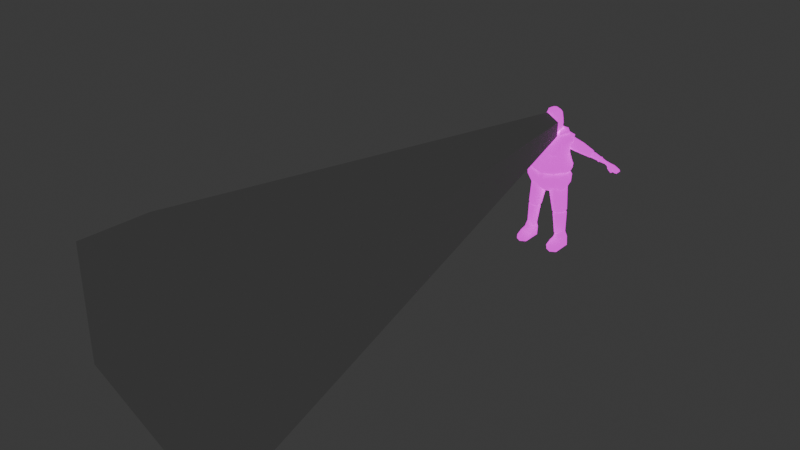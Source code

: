 # Source: Huell.blend  (saved by Blender 4.2.66; exported with 4.5.12 LTS)
import bpy
from mathutils import Matrix  # noqa: F401  (used for matrix-valued properties, if any)

bpy.ops.wm.read_factory_settings(use_empty=True)
scene = bpy.context.scene
scene.name = 'Scene'

# ---- collections
col_collection = bpy.data.collections.new('Collection'); scene.collection.children.link(col_collection)

# ---- images (referenced by path relative to the original .blend; pixels are not part of the script)
import os
ASSET_DIR = os.environ.get("B2B_ASSET_DIR", "")  # directory of the original .blend (textures are referenced by path, not embedded)
HERE = os.path.dirname(os.path.abspath(__file__))  # packed textures are extracted next to this script under _unpacked/

def load_image(name, relpath, width, height, colorspace="sRGB"):
    """Load a texture the original file referenced (path relative to the .blend, or extracted next to this script)."""
    p = next((c for c in (os.path.join(HERE, relpath), os.path.join(ASSET_DIR, relpath)) if relpath and os.path.exists(c)), "")
    if p:
        img = bpy.data.images.load(p, check_existing=True)
        img.name = name
    else:  # same state as the original file: an image datablock whose file is absent (Cycles renders it pink)
        img = bpy.data.images.new(name, width, height)
        img.source = "FILE"
        img.filepath = "//" + (relpath or name)
    img.colorspace_settings.name = colorspace
    return img
img_npc_1_png = load_image('npc 1.png', 'Textures/hUELLtEX.png', 1024, 1024, 'sRGB')

# ---- materials (node trees are filled in below, after node groups)
mat_material = bpy.data.materials.new('Material')
mat_material.alpha_threshold = 0.0
mat_material.roughness = 0.5
mat_material.line_color = (0.0, 0.0, 0.0, 1.0)

# ---- material node trees
mat_material.use_nodes = True; mat_material.node_tree.nodes.clear()
_N = mat_material.node_tree.nodes; _L = mat_material.node_tree.links
n0 = _N.new('ShaderNodeOutputMaterial'); n0.name = 'Material Output'; n0.location = (300, 300)
n1 = _N.new('ShaderNodeBsdfPrincipled'); n1.name = 'Principled BSDF'; n1.location = (10, 300)
n1.inputs[2].default_value = 1.0
n1.inputs[3].default_value = 1.45
n1.inputs[13].default_value = 0.0
n1.inputs[28].default_value = 1.0
n2 = _N.new('ShaderNodeTexImage'); n2.name = 'Image Texture'; n2.location = (-280, 280)
n2.image = img_npc_1_png
n3 = _N.new('ShaderNodeTexImage'); n3.name = 'Image Texture.001'; n3.location = (-280, -260)
n3.image = img_npc_1_png
_L.new(n1.outputs[0], n0.inputs[0])
_L.new(n2.outputs[0], n1.inputs[0])
_L.new(n3.outputs[0], n1.inputs[27])
n0.is_active_output = True

# ---- world
world_world = bpy.data.worlds.new('World'); scene.world = world_world
world_world.use_nodes = True; world_world.node_tree.nodes.clear()
_N = world_world.node_tree.nodes; _L = world_world.node_tree.links
n0 = _N.new('ShaderNodeOutputWorld'); n0.name = 'World Output'; n0.location = (300, 300)
n1 = _N.new('ShaderNodeBackground'); n1.name = 'Background'; n1.location = (10, 300)
n1.inputs[0].default_value = (0.05088, 0.05088, 0.05088, 1.0)
_L.new(n1.outputs[0], n0.inputs[0])
n0.is_active_output = True
world_world.color = (0.05088, 0.05088, 0.05088)
world_world.sun_shadow_jitter_overblur = 0.0

# ---- meshes
me_cube = bpy.data.meshes.new('Cube')
me_cube.from_pydata([(0.3741, 0.3961, 3.481), (0.283, 0.3911, 3.232), (0.5223, -0.3233, 3.472), (0.4423, -0.5051, 3.189), (0.0, 0.415, 3.265), (0.0, -0.3492, 3.451), (0.0, -0.5048, 3.247), (0.0, 0.399, 3.482), (0.5694, 0.3563, 3.533), (0.4704, 0.2801, 3.169), (0.6333, -0.2416, 3.522), (0.539, -0.3169, 3.182), (0.0, -0.4789, 3.064), (0.4196, -0.4069, 3.048), (0.2544, 0.3465, 3.061), (0.0, 0.4391, 3.076), (0.6191, -0.2643, 3.023), (0.5154, 0.2196, 3.019), (0.0, -0.5283, 2.82), (0.4018, -0.4444, 2.818), (0.231, 0.4155, 2.823), (0.0, 0.4787, 2.834), (0.6616, -0.2935, 2.762), (0.6266, 0.2147, 2.754), (0.0, -0.4812, 2.21), (0.4043, -0.3351, 2.301), (0.4069, 0.4549, 2.344), (0.0, 0.4562, 2.289), (0.6876, -0.1578, 2.384), (0.6873, 0.146, 2.384), (0.273, 0.2812, 2.104), (0.04496, 0.08966, 2.083), (0.5521, -0.06362, 2.116), (0.5266, 0.2045, 2.121), (0.07047, -0.1785, 2.078), (0.3241, -0.2551, 2.095), (0.0, -0.3457, 1.921), (0.0, -0.4405, 2.076), (0.4054, -0.3507, 2.121), (0.0, 0.3601, 1.942), (0.3866, 0.4502, 2.149), (0.0, 0.4517, 2.103), (0.6679, -0.1578, 2.131), (0.6676, 0.146, 2.131), (0.2397, 0.1251, 2.299), (0.12, 0.02388, 2.264), (0.3956, -0.06112, 2.282), (0.3775, 0.08261, 2.308), (0.1398, -0.1181, 2.241), (0.2747, -0.1551, 2.255), (0.0, -0.4777, 2.497), (0.284, -0.2993, 2.547), (0.2834, 0.3615, 2.547), (0.0, 0.4333, 2.546), (0.5594, -0.1195, 2.548), (0.5592, 0.1178, 2.548), (0.4268, 0.1931, 1.096), (0.2687, 0.05517, 1.083), (0.6247, -0.05295, 1.114), (0.6086, 0.139, 1.111), (0.2831, -0.1334, 1.086), (0.462, -0.1879, 1.101), (0.4068, 0.138, 1.218), (0.2919, 0.0381, 1.211), (0.548, -0.03903, 1.233), (0.5397, 0.09809, 1.229), (0.3008, -0.1001, 1.22), (0.4317, -0.1347, 1.23), (0.3499, -0.09629, 0.2981), (0.5247, -0.1969, 0.296), (0.5243, 0.2064, 0.3297), (0.3497, 0.1054, 0.3258), (0.6994, -0.09593, 0.2999), (0.6991, 0.1057, 0.3276), (0.3907, -0.06779, 0.5165), (0.5108, -0.1369, 0.5167), (0.5103, 0.1401, 0.525), (0.3905, 0.0707, 0.5207), (0.6306, -0.06754, 0.5211), (0.6304, 0.07096, 0.5252), (0.3675, -0.09067, 0.03087), (0.5397, -0.1913, 0.03087), (0.5412, 0.212, 0.03087), (0.3682, 0.111, 0.03087), (0.7126, -0.0903, 0.03087), (0.7133, 0.1114, 0.03087), (0.3501, -0.4907, 0.1609), (0.525, -0.5913, 0.1589), (0.5399, -0.5857, 0.0223), (0.6996, -0.4903, 0.1628), (0.3677, -0.4851, 0.0223), (0.7128, -0.4847, 0.0223), (0.7127, -0.2875, 0.02658), (0.5398, -0.3885, 0.02658), (0.35, -0.2935, 0.2551), (0.5249, -0.3941, 0.2531), (0.3676, -0.2879, 0.02658), (0.6995, -0.2931, 0.257), (0.4141, 0.2056, 1.178), (0.435, 0.1137, 1.097), (0.4124, 0.09463, 1.094), (0.3504, -0.048, 1.08), (0.2443, 0.06225, 1.155), (0.4798, -0.08731, 1.089), (0.5418, 0.05532, 1.103), (0.6245, -0.05312, 1.179), (0.5391, 0.08208, 1.104), (0.6043, 0.1478, 1.19), (0.2646, -0.1386, 1.144), (0.3531, -0.07476, 1.079), (0.4572, -0.1064, 1.085), (0.4546, -0.1962, 1.156), (0.4926, 0.06935, 0.403), (0.4819, 0.1447, 0.4529), (0.3526, 0.03509, 0.4385), (0.4225, -0.05613, 0.3928), (0.4686, 0.04916, 0.4001), (0.534, -0.09008, 0.4034), (0.6409, -0.05199, 0.4639), (0.5801, 0.0152, 0.4108), (0.6263, 0.1012, 0.4658), (0.5773, 0.04353, 0.4111), (0.4252, -0.08441, 0.3921), (0.3674, -0.1175, 0.4359), (0.5114, -0.1612, 0.449), (0.5101, -0.1102, 0.3999), (0.4549, -0.0322, 0.6024), (0.5091, -0.06339, 0.6025), (0.5089, 0.06157, 0.6062), (0.4548, 0.03027, 0.6043), (0.5631, -0.03209, 0.6045), (0.563, 0.03039, 0.6063), (0.5327, 0.285, 3.398), (0.9058, 0.2424, 3.313), (0.5027, -0.129, 3.408), (0.9091, -0.1003, 3.308), (0.5535, 0.1933, 3.556), (0.992, 0.1812, 3.438), (0.5379, -0.01463, 3.561), (0.9926, -0.03447, 3.435), (0.4887, 0.1691, 3.259), (0.7857, 0.1369, 3.189), (0.483, -0.035, 3.259), (0.7896, 0.001432, 3.188), (1.348, -0.005949, 3.138), (1.347, 0.1305, 3.14), (1.401, -0.00323, 3.269), (1.399, 0.1333, 3.271), (2.038, 0.1698, 3.034), (2.037, -0.06106, 3.025), (1.999, 0.1691, 2.991), (2.002, -0.06164, 2.988), (1.298, 0.02341, 3.185), (1.297, 0.1044, 3.186), (1.336, 0.02491, 3.261), (1.336, 0.1059, 3.262), (1.888, -0.00618, 3.027), (1.887, 0.1178, 3.03), (1.907, -0.004933, 3.085), (1.906, 0.119, 3.088), (1.709, 0.01415, 3.068), (1.708, 0.09988, 3.069), (1.746, 0.01567, 3.149), (1.746, 0.1016, 3.15), (2.206, 0.1662, 2.951), (2.209, -0.06464, 2.947), (2.167, 0.1655, 2.908), (2.17, -0.06533, 2.904), (2.258, 0.1142, 2.927), (2.26, -0.0148, 2.925), (2.219, 0.1135, 2.884), (2.221, -0.01549, 2.882), (2.015, -0.1229, 3.034), (1.98, -0.1235, 2.996), (2.165, -0.1213, 2.967), (2.13, -0.1219, 2.93), (2.143, -0.1832, 2.975), (2.108, -0.1838, 2.938), (0.1441, 0.2132, 3.676), (0.3781, 0.06163, 3.684), (0.7496, -0.03932, 3.518), (0.6762, -0.1149, 3.157), (0.6772, -0.09983, 3.01), (0.7867, -0.04351, 2.764), (0.3494, 0.01064, 2.372), (0.0, 0.0195, 2.324), (0.3222, 0.3091, 3.628), (0.3681, -0.2125, 3.606), (0.5384, 0.04513, 3.641), (0.0, -0.2539, 3.589), (0.0, 0.351, 3.601), (0.2904, -0.07414, 3.673), (0.0, 0.2606, 3.665), (0.0, -0.1177, 3.671), (0.08318, 0.2088, 3.79), (0.0, 0.213, 3.791), (0.1209, -0.05113, 3.784), (0.0, -0.06652, 3.782), (0.1799, 0.06061, 3.787), (0.09429, 0.04722, 3.621), (0.0, -0.02404, 3.625), (0.1048, -0.01327, 3.623), (0.0, 0.1007, 3.628), (0.07411, 0.08598, 3.626), (0.2275, -0.271, 3.842), (0.0, -0.3441, 3.85), (0.3368, 0.01611, 3.828), (0.1597, 0.2557, 4.155), (0.0, 0.298, 4.196), (0.1691, -0.1675, 4.111), (0.05394, -0.2484, 4.142), (0.2266, 0.06245, 4.142), (0.119, 0.1632, 4.286), (0.0, 0.2172, 4.292), (0.1045, -0.1058, 4.331), (0.04928, -0.1809, 4.361), (0.1653, 0.06332, 4.276), (0.07105, 0.1131, 4.33), (0.0, 0.1611, 4.326), (0.05283, -0.0327, 4.326), (0.0, -0.05476, 4.334), (0.1085, 0.04665, 4.318), (0.0, 0.09352, 4.344), (0.03967, 0.1763, 3.906), (0.1183, 0.08664, 3.906), (0.07161, 0.2086, 3.878), (0.0, 0.1789, 3.907), (0.0, 0.2128, 3.879), (0.1234, 0.04195, 3.905), (0.06295, -0.01954, 3.904), (0.1044, -0.04911, 3.874), (0.0, -0.0646, 3.874), (0.0, -0.02983, 3.905), (0.1374, 0.06109, 3.906), (0.1604, 0.06134, 3.876), (0.1711, 0.1832, 3.668), (0.0, 0.2267, 3.673), (0.1643, -0.1515, 3.66), (0.0, -0.2438, 3.648), (0.2405, 0.06025, 3.675), (0.3893, -0.4908, 3.091), (0.0, -0.5293, 3.118), (0.5633, -0.2961, 3.102), (0.2698, 0.3789, 3.147), (0.0, 0.4254, 3.168), (0.5015, 0.2614, 3.105), (0.6594, -0.1155, 3.09), (1.405, 0.01894, 3.193), (1.325, -0.04505, 3.215), (1.323, 0.1747, 3.22), (1.404, 0.1083, 3.195), (1.353, 0.008956, 3.315), (1.416, 0.04806, 3.244), (1.416, 0.08244, 3.245), (1.351, 0.1263, 3.317), (1.393, 0.07944, 3.144), (1.293, 0.1132, 3.12), (1.294, 0.01268, 3.117), (1.393, 0.0455, 3.143), (0.0, -0.393, 2.36), (0.3443, -0.2637, 2.379), (0.3593, 0.3024, 2.406), (0.0, 0.4213, 2.368), (0.6274, -0.1406, 2.468), (0.5807, 0.177, 2.464), (0.645, -0.01984, 2.48), (1.853, 0.04569, 3.066), (1.802, 0.01801, 3.056), (1.853, 0.0719, 3.067), (1.802, 0.09374, 3.057), (1.859, 0.05055, 3.079), (1.83, 0.02992, 3.112), (1.859, 0.07216, 3.08), (1.829, 0.09483, 3.113), (1.81, 0.00646, 3.062), (1.779, 0.02714, 3.091), (1.778, 0.08968, 3.092), (1.808, 0.1083, 3.064), (1.79, 0.02759, 3.114), (1.836, 0.007269, 3.114), (1.834, 0.1096, 3.115), (1.79, 0.09014, 3.115), (1.631, 0.01005, 3.083), (1.57, 0.006643, 3.095), (1.569, 0.1115, 3.096), (1.63, 0.1064, 3.085), (1.614, 0.008715, 3.194), (1.671, 0.01189, 3.175), (1.67, 0.1083, 3.176), (1.613, 0.1135, 3.196), (1.618, -0.002966, 3.072), (1.576, -0.005352, 3.08), (1.575, 0.1227, 3.082), (1.617, 0.1191, 3.074), (1.63, -0.002844, 3.202), (1.669, -0.0006259, 3.188), (1.668, 0.1215, 3.19), (1.628, 0.1252, 3.204), (0.1741, 0.06289, 4.209), (0.04926, -0.2455, 4.28), (0.115, -0.1541, 4.245), (0.1453, 0.2209, 4.225), (0.0, 0.2652, 4.25), (0.0, -0.4895, 2.427), (0.0, -0.5506, 2.548), (0.3545, -0.3827, 2.473), (0.3708, -0.446, 2.599), (0.3006, 0.4361, 2.602), (0.3362, 0.3914, 2.485), (0.0, 0.5318, 2.562), (0.0, 0.4977, 2.442), (0.6474, -0.2393, 2.574), (0.6603, -0.294, 2.707), (0.6478, 0.2194, 2.567), (0.6549, 0.2284, 2.691), (0.7938, -0.0416, 2.72), (0.7511, -0.03214, 2.591), (0.0, -0.2484, 4.142), (0.0, -0.1809, 4.361), (0.0, -0.2455, 4.28), (0.1894, 0.1976, 3.694), (0.0, 0.249, 3.698), (0.2294, -0.2118, 3.631), (0.0, -0.312, 3.599), (0.2916, 0.04684, 3.708), (0.3169, -0.00818, 1.733), (0.5239, -0.1105, 1.848), (0.3172, 0.01144, 1.739), (0.524, 0.09534, 1.849), (0.0, -0.1361, 1.74), (0.0, -0.3202, 1.855), (0.0, 0.3401, 1.876), (0.0, 0.1607, 1.749), (0.1956, 0.2476, 3.779), (0.1938, 0.2103, 3.716), (0.0, 0.3002, 3.782), (0.0, 0.2633, 3.719), (0.2613, -0.2728, 3.673), (0.2259, -0.2876, 3.784), (0.2215, -0.2917, 3.741), (0.0, -0.3716, 3.642), (0.0, -0.3697, 3.775), (0.0, -0.3789, 3.731), (0.3316, 0.02326, 3.797), (0.305, 0.04081, 3.729), (0.3213, 0.03188, 3.762), (0.1955, 0.2475, 3.729), (0.1961, 0.2592, 3.761), (0.2091, 0.25, 3.74), (0.1962, 0.2619, 3.742), (0.0, 0.3126, 3.763), (0.0, 0.3009, 3.732), (0.0, 0.3155, 3.745), (0.1923, 0.2618, 3.812), (0.1758, 0.2832, 3.984), (0.2254, 0.2212, 3.877), (0.184, 0.2828, 3.897), (0.0, 0.3276, 3.984), (0.0, 0.3102, 3.811), (0.0, 0.3277, 3.897), (0.3122, 0.02642, 3.898), (0.01863, -0.3228, 3.915), (0.2145, -0.248, 3.902), (0.1635, 0.2282, 3.753), (0.0, 0.2756, 3.743), (0.398, 0.07689, 3.758), (0.3101, -0.05888, 3.747), (0.5587, 0.06045, 3.714), (0.3422, 0.3242, 3.703), (0.388, -0.1973, 3.68), (0.0, 0.3661, 3.678)], [], [(244, 243, 14, 15), (0, 7, 190, 186), (4, 7, 0, 1), (3, 2, 5, 6), (187, 10, 188), (181, 180, 10, 11), (1, 0, 8, 9), (242, 240, 13, 16), (2, 3, 11, 10), (182, 16, 22, 183), (16, 13, 19, 22), (246, 242, 16, 182), (243, 245, 17, 14), (240, 241, 12, 13), (260, 184, 265, 263), (15, 14, 20, 21), (13, 12, 18, 19), (14, 17, 23, 20), (264, 261, 308, 313), (261, 262, 310, 308), (184, 261, 264, 265), (185, 184, 260, 259), (265, 264, 313, 316), (28, 29, 55, 54), (25, 28, 54, 51), (28, 25, 38, 42), (27, 26, 40, 41), (26, 29, 43, 40), (29, 28, 42, 43), (34, 35, 49, 48), (31, 34, 48, 45), (30, 33, 107, 98), (34, 31, 102, 108), (101, 103, 110, 109), (33, 32, 105, 107), (32, 35, 111, 105), (106, 104, 100, 99), (35, 34, 108, 111), (326, 328, 43, 42), (328, 331, 39), (36, 38, 37), (39, 41, 40), (36, 330, 326), (328, 39, 40), (36, 326, 38), (25, 24, 37, 38), (47, 44, 45, 46), (45, 48, 49, 46), (32, 33, 47, 46), (30, 31, 45, 44), (35, 32, 46, 49), (33, 30, 44, 47), (53, 50, 51, 52), (51, 54, 55, 52), (26, 27, 53, 52), (29, 26, 52, 55), (24, 25, 51, 50), (58, 118, 120, 59), (65, 62, 63, 64), (63, 66, 67, 64), (60, 66, 63, 57), (61, 67, 66, 60), (59, 65, 64, 58), (57, 63, 62, 56), (58, 64, 67, 61), (56, 62, 65, 59), (59, 120, 113, 56), (57, 114, 123, 60), (61, 124, 118, 58), (121, 119, 116, 112), (60, 123, 124, 61), (115, 117, 125, 122), (73, 72, 84, 85), (95, 94, 86, 87), (75, 78, 130, 127), (77, 74, 126, 129), (69, 72, 78, 75), (72, 73, 79, 78), (70, 71, 77, 76), (68, 69, 75, 74), (73, 70, 76, 79), (71, 68, 74, 77), (83, 82, 81, 80), (81, 82, 85, 84), (71, 70, 82, 83), (93, 92, 91, 88), (70, 73, 85, 82), (68, 71, 83, 80), (89, 87, 88, 91), (87, 86, 90, 88), (94, 96, 90, 86), (96, 93, 88, 90), (92, 97, 89, 91), (97, 95, 87, 89), (72, 69, 95, 97), (84, 72, 97, 92), (80, 81, 93, 96), (68, 80, 96, 94), (81, 84, 92, 93), (69, 68, 94, 95), (100, 101, 102), (103, 104, 105), (99, 100, 102, 98), (100, 104, 103, 101), (104, 106, 107, 105), (106, 99, 98, 107), (109, 110, 111, 108), (110, 103, 105, 111), (108, 102, 101, 109), (31, 30, 98, 102), (114, 116, 115), (117, 119, 118), (113, 112, 116, 114), (115, 116, 119, 117), (118, 119, 121, 120), (120, 121, 112, 113), (123, 122, 125, 124), (124, 125, 117, 118), (122, 123, 114, 115), (56, 113, 114, 57), (129, 126, 127, 128), (127, 130, 131, 128), (78, 79, 131, 130), (76, 77, 129, 128), (74, 75, 127, 126), (79, 76, 128, 131), (137, 136, 138, 139), (133, 132, 136, 137), (141, 256, 257, 143), (134, 135, 139, 138), (141, 143, 142, 140), (132, 133, 141, 140), (133, 137, 254, 249), (135, 134, 142, 143), (143, 257, 248, 135), (137, 139, 251, 254), (145, 144, 152, 153), (282, 285, 161, 160), (273, 269, 161, 163), (145, 147, 289, 284), (148, 149, 165, 164), (152, 154, 155, 153), (144, 146, 154, 152), (146, 147, 155, 154), (147, 145, 153, 155), (256, 141, 133, 249), (156, 157, 150, 151), (158, 279, 274, 156), (159, 280, 279, 158), (275, 278, 281, 276), (157, 277, 280, 159), (266, 268, 272, 270), (271, 273, 163, 162), (160, 161, 269, 267), (285, 288, 163, 161), (156, 151, 173), (159, 158, 149, 148), (157, 159, 148, 150), (167, 166, 170, 171), (149, 151, 167, 165), (151, 150, 166, 167), (150, 148, 164, 166), (171, 170, 168, 169), (165, 167, 171, 169), (164, 165, 169, 168), (166, 164, 168, 170), (158, 156, 173, 172), (149, 158, 172), (172, 173, 177, 176), (175, 174, 176, 177), (173, 151, 175, 177), (149, 172, 176, 174), (151, 149, 174, 175), (262, 261, 184, 185), (263, 265, 316, 311), (245, 246, 182, 17), (17, 182, 183, 23), (9, 8, 180, 181), (191, 179, 198, 196), (10, 187, 2), (192, 178, 363, 364), (179, 191, 366, 365), (187, 189, 5, 2), (193, 191, 196, 197), (186, 190, 370, 368), (189, 187, 191, 193), (196, 198, 234, 230), (178, 192, 195, 194), (179, 178, 194, 198), (10, 180, 188), (180, 8, 188), (188, 8, 186), (8, 0, 186), (235, 236, 321, 320), (202, 203, 199, 201, 200), (239, 237, 201, 199), (237, 239, 324, 322), (362, 360, 211, 209), (237, 238, 200, 201), (235, 239, 199, 203), (298, 301, 212, 216), (300, 298, 216, 214), (361, 362, 209, 210), (343, 333, 353, 355, 206), (299, 300, 214, 215), (301, 302, 213, 212), (216, 212, 217, 221), (212, 213, 218, 217), (214, 216, 221, 219), (215, 214, 219, 220), (219, 221, 222), (220, 219, 222), (221, 217, 222), (217, 218, 222), (198, 194, 225, 234), (224, 228, 233), (197, 196, 230, 231), (194, 195, 227, 225), (223, 224, 225), (228, 229, 230), (225, 227, 226, 223), (223, 229, 228, 224), (231, 230, 229, 232), (234, 225, 224, 233), (230, 234, 233, 228), (232, 229, 223, 226), (344, 337, 322, 324), (341, 338, 204, 205), (354, 357, 208, 207), (238, 237, 322, 323), (236, 235, 203, 202), (9, 181, 246, 245), (3, 6, 241, 240), (1, 9, 245, 243), (181, 11, 242, 246), (11, 3, 240, 242), (4, 1, 243, 244), (139, 135, 248, 251), (250, 255, 256, 249), (248, 257, 258, 247), (254, 251, 252, 253), (249, 254, 253, 250), (251, 248, 247, 252), (257, 256, 255, 258), (255, 250, 253, 252, 247, 258), (19, 18, 304, 306), (21, 20, 307, 309), (23, 183, 315, 314), (20, 23, 314, 307), (22, 19, 306, 312), (183, 22, 312, 315), (311, 305, 260, 263), (328, 40, 43), (327, 325, 329, 332), (268, 266, 267, 269), (270, 272, 273, 271), (272, 268, 269, 273), (266, 270, 271, 267), (162, 160, 267, 271), (275, 276, 277, 274), (279, 280, 281, 278), (280, 277, 276, 281), (278, 275, 274, 279), (156, 274, 277, 157), (287, 282, 160, 162), (288, 287, 162, 163), (147, 146, 286, 289), (144, 145, 284, 283), (287, 288, 296, 295), (289, 286, 294, 297), (284, 289, 297, 292), (286, 283, 291, 294), (146, 144, 283, 286), (293, 290, 291, 292), (295, 296, 297, 294), (296, 293, 292, 297), (290, 295, 294, 291), (283, 284, 292, 291), (285, 282, 290, 293), (282, 287, 295, 290), (288, 285, 293, 296), (207, 208, 302, 301), (210, 209, 300, 299), (209, 211, 298, 300), (211, 207, 301, 298), (306, 304, 303, 305), (309, 307, 308, 310), (314, 315, 316, 313), (307, 314, 313, 308), (312, 306, 305, 311), (315, 312, 311, 316), (259, 260, 305, 303), (299, 215, 318, 319), (210, 299, 319, 317), (210, 317, 205, 361), (215, 220, 318), (334, 344, 324, 320), (338, 343, 206, 204), (206, 355, 354, 207, 211, 360), (337, 340, 323, 322), (239, 235, 320, 324), (328, 326, 325, 327), (326, 330, 329, 325), (327, 332, 331, 328), (42, 38, 326), (351, 346, 334, 336), (346, 348, 345, 344, 334), (338, 341, 342, 339), (339, 342, 340, 337), (335, 333, 347, 350), (343, 338, 339, 345), (345, 339, 337, 344), (336, 334, 320, 321), (346, 349, 348), (349, 347, 348), (346, 351, 352, 349), (349, 352, 350, 347), (333, 343, 345, 348, 347), (353, 356, 355), (356, 354, 355), (353, 358, 359, 356), (356, 359, 357, 354), (333, 335, 358, 353), (205, 204, 362, 361), (204, 206, 360, 362), (367, 368, 363, 365), (369, 367, 365, 366), (368, 370, 364, 363), (187, 188, 367, 369), (191, 187, 369, 366), (178, 179, 365, 363), (188, 186, 368, 367)])
me_cube.polygons.foreach_set('use_smooth', [True] * 332)
_k = set([(186, 188), (186, 190), (187, 188), (187, 191), (187, 369), (190, 370), (191, 366), (192, 364), (364, 370)])
me_cube.attributes.new('sharp_edge', 'BOOLEAN', 'EDGE').data.foreach_set('value', [ (min(e.vertices), max(e.vertices)) in _k for e in me_cube.edges])
_uv = me_cube.uv_layers.new(name='UVMap')
_uv.uv.foreach_set('vector', [0.4458, 0.2182, 0.5011, 0.2171, 0.507, 0.2507, 0.4499, 0.2509, 0.525, 0.1115, 0.4407, 0.09796, 0.4457, 0.06715, 0.507, 0.06948, 0.4407, 0.1783, 0.4407, 0.09796, 0.525, 0.1115, 0.5149, 0.1763, 0.3371, 0.1533, 0.3519, 0.2231, 0.2345, 0.2374, 0.2305, 0.1506, 0.3251, 0.2636, 0.4016, 0.2253, 0.3876, 0.2896, 0.4231, 0.1349, 0.4182, 0.2347, 0.4016, 0.2253, 0.3705, 0.1397, 0.5149, 0.1763, 0.525, 0.1115, 0.5521, 0.1117, 0.5535, 0.1944, 0.3754, 0.1074, 0.3237, 0.1119, 0.3274, 0.07862, 0.3781, 0.0765, 0.3519, 0.2231, 0.3371, 0.1533, 0.3705, 0.1397, 0.4016, 0.2253, 0.414, 0.07254, 0.3781, 0.0765, 0.38, 0.009427, 0.4129, 0.008823, 0.3781, 0.0765, 0.3274, 0.07862, 0.3176, 0.01411, 0.38, 0.009427, 0.4182, 0.1027, 0.3754, 0.1074, 0.3781, 0.0765, 0.414, 0.07254, 0.5011, 0.2171, 0.5425, 0.2238, 0.5528, 0.2569, 0.507, 0.2507, 0.3237, 0.1119, 0.2375, 0.1089, 0.2418, 0.07532, 0.3274, 0.07862, 0.8846, 0.409, 0.8616, 0.3661, 0.9094, 0.3496, 0.9122, 0.3702, 0.4499, 0.2509, 0.507, 0.2507, 0.5039, 0.3158, 0.4547, 0.3185, 0.3274, 0.07862, 0.2418, 0.07532, 0.2478, 0.008823, 0.3176, 0.01411, 0.507, 0.2507, 0.5528, 0.2569, 0.5656, 0.3243, 0.5039, 0.3158, 0.9105, 0.7108, 0.8955, 0.676, 0.9093, 0.6645, 0.9262, 0.7084, 0.8955, 0.676, 0.8697, 0.6219, 0.886, 0.6117, 0.9093, 0.6645, 0.8618, 0.7176, 0.8955, 0.676, 0.9105, 0.7108, 0.9078, 0.7469, 0.8126, 0.3938, 0.8616, 0.3661, 0.8846, 0.409, 0.8536, 0.4606, 0.9078, 0.7469, 0.9105, 0.7108, 0.9262, 0.7084, 0.9279, 0.7517, 0.8455, 0.1271, 0.8438, 0.1818, 0.8041, 0.1721, 0.8088, 0.1237, 0.8547, 0.06941, 0.8455, 0.1271, 0.8088, 0.1237, 0.8053, 0.06446, 0.8455, 0.1271, 0.8547, 0.06941, 0.8921, 0.06827, 0.884, 0.1243, 0.6723, 0.8653, 0.7288, 0.8583, 0.7269, 0.8943, 0.6742, 0.9008, 0.7288, 0.8583, 0.7984, 0.8463, 0.7956, 0.8942, 0.7269, 0.8943, 0.8438, 0.1818, 0.8455, 0.1271, 0.884, 0.1243, 0.8948, 0.1764, 0.7999, 0.7937, 0.7393, 0.7884, 0.7569, 0.7501, 0.7888, 0.7542, 0.7391, 0.5985, 0.7999, 0.5961, 0.7926, 0.6365, 0.7602, 0.6413, 0.2029, 0.13, 0.2129, 0.1967, 0.07888, 0.2006, 0.07173, 0.1631, 0.1366, 0.008823, 0.1765, 0.0668, 0.05195, 0.1313, 0.01469, 0.1055, 0.184, 0.6453, 0.1529, 0.6453, 0.156, 0.64, 0.181, 0.64, 0.2129, 0.1967, 0.2064, 0.2645, 0.07167, 0.2385, 0.07888, 0.2006, 0.2064, 0.2645, 0.1839, 0.3312, 0.05213, 0.2725, 0.07167, 0.2385, 0.156, 0.6833, 0.1529, 0.678, 0.184, 0.678, 0.181, 0.6833, 0.1839, 0.3312, 0.1487, 0.3938, 0.01749, 0.3034, 0.05213, 0.2725, 0.9245, 0.1166, 0.9344, 0.1538, 0.8948, 0.1764, 0.884, 0.1243, 0.7812, 0.9436, 0.6844, 0.9406, 0.6825, 0.9353, 0.9323, 0.01797, 0.8921, 0.06827, 0.8992, 0.01094, 0.6825, 0.9353, 0.6742, 0.9008, 0.7269, 0.8943, 0.9323, 0.01797, 0.9383, 0.02074, 0.9297, 0.1201, 0.7783, 0.939, 0.6825, 0.9353, 0.7269, 0.8943, 0.9323, 0.01797, 0.9255, 0.116, 0.8921, 0.06827, 0.8547, 0.06941, 0.8616, 0.008823, 0.8992, 0.01094, 0.8921, 0.06827, 0.2426, 0.452, 0.2141, 0.4691, 0.1852, 0.453, 0.2421, 0.4189, 0.1852, 0.453, 0.1852, 0.4202, 0.2134, 0.4046, 0.2421, 0.4189, 0.6914, 0.7509, 0.6723, 0.6931, 0.7267, 0.6962, 0.733, 0.7287, 0.6904, 0.635, 0.7391, 0.5985, 0.7602, 0.6413, 0.7365, 0.6645, 0.7393, 0.7884, 0.6914, 0.7509, 0.733, 0.7287, 0.7569, 0.7501, 0.6723, 0.6931, 0.6904, 0.635, 0.7365, 0.6645, 0.7267, 0.6962, 0.9072, 0.7718, 0.9072, 0.9265, 0.8616, 0.9093, 0.8616, 0.7853, 0.8616, 0.9093, 0.8176, 0.8755, 0.8176, 0.831, 0.8616, 0.7853, 0.7288, 0.8583, 0.6723, 0.8653, 0.6723, 0.8166, 0.7203, 0.8153, 0.7984, 0.8463, 0.7288, 0.8583, 0.7203, 0.8153, 0.7841, 0.8114, 0.8616, 0.008823, 0.8547, 0.06941, 0.8053, 0.06446, 0.8041, 0.01229, 0.6582, 0.22, 0.6582, 0.04909, 0.698, 0.06317, 0.7024, 0.2095, 0.202, 0.5801, 0.202, 0.6085, 0.1774, 0.6228, 0.1774, 0.5658, 0.407, 0.5975, 0.3824, 0.5833, 0.3824, 0.5548, 0.407, 0.5406, 0.715, 0.5423, 0.7181, 0.5706, 0.6874, 0.5761, 0.6754, 0.5481, 0.7545, 0.5426, 0.7503, 0.5719, 0.7181, 0.5706, 0.715, 0.5423, 0.7024, 0.2095, 0.7076, 0.2401, 0.6735, 0.2508, 0.6582, 0.22, 0.7865, 0.2104, 0.7763, 0.2415, 0.7426, 0.2358, 0.7427, 0.2066, 0.795, 0.5495, 0.782, 0.5785, 0.7503, 0.5719, 0.7545, 0.5426, 0.7427, 0.2066, 0.7426, 0.2358, 0.7076, 0.2401, 0.7024, 0.2095, 0.7024, 0.2095, 0.698, 0.06317, 0.7331, 0.06031, 0.7427, 0.2066, 0.6754, 0.5481, 0.6723, 0.3794, 0.7139, 0.3891, 0.715, 0.5423, 0.7545, 0.5426, 0.7514, 0.3894, 0.795, 0.3785, 0.795, 0.5495, 0.662, 0.3103, 0.6582, 0.3037, 0.6899, 0.3037, 0.6861, 0.3103, 0.715, 0.5423, 0.7139, 0.3891, 0.7514, 0.3894, 0.7545, 0.5426, 0.6899, 0.275, 0.6582, 0.275, 0.662, 0.2685, 0.6861, 0.2685, 0.3571, 0.6621, 0.342, 0.7104, 0.2859, 0.6911, 0.3028, 0.6607, 0.0942, 0.7166, 0.08724, 0.7609, 0.05734, 0.7385, 0.04315, 0.7009, 0.5607, 0.9203, 0.5863, 0.9316, 0.5731, 0.9463, 0.5614, 0.9443, 0.8336, 0.2458, 0.8328, 0.2699, 0.8148, 0.262, 0.815, 0.2512, 0.582, 0.8747, 0.6201, 0.8999, 0.5863, 0.9316, 0.5607, 0.9203, 0.6201, 0.8999, 0.6383, 0.941, 0.5979, 0.9539, 0.5863, 0.9316, 0.8596, 0.1995, 0.8734, 0.24, 0.8336, 0.2458, 0.8218, 0.2216, 0.8734, 0.2862, 0.8523, 0.3247, 0.814, 0.2927, 0.8328, 0.2699, 0.6383, 0.941, 0.6383, 0.9862, 0.5939, 0.9799, 0.5979, 0.9539, 0.8734, 0.24, 0.8734, 0.2862, 0.8328, 0.2699, 0.8336, 0.2458, 0.07265, 0.8478, 0.05855, 0.8857, 0.01561, 0.8096, 0.05968, 0.8144, 0.243, 0.6961, 0.2889, 0.6231, 0.3028, 0.6607, 0.2859, 0.6911, 0.1306, 0.842, 0.1285, 0.8915, 0.05855, 0.8857, 0.07265, 0.8478, 0.2305, 0.7429, 0.2726, 0.7274, 0.2643, 0.7586, 0.244, 0.7907, 0.3553, 0.6172, 0.3571, 0.6621, 0.3028, 0.6607, 0.2889, 0.6231, 0.1147, 0.7953, 0.1306, 0.842, 0.07265, 0.8478, 0.05968, 0.8144, 0.2836, 0.7678, 0.273, 0.8054, 0.244, 0.7907, 0.2643, 0.7586, 0.04315, 0.7009, 0.05734, 0.7385, 0.03736, 0.7448, 0.0135, 0.716, 0.08724, 0.7609, 0.04553, 0.7777, 0.03736, 0.7448, 0.05734, 0.7385, 0.04553, 0.7777, 0.00381, 0.7627, 0.0135, 0.716, 0.03736, 0.7448, 0.2726, 0.7274, 0.3142, 0.7446, 0.2836, 0.7678, 0.2643, 0.7586, 0.3142, 0.7446, 0.3211, 0.7881, 0.273, 0.8054, 0.2836, 0.7678, 0.342, 0.7104, 0.3571, 0.7561, 0.3211, 0.7881, 0.3142, 0.7446, 0.2859, 0.6911, 0.342, 0.7104, 0.3142, 0.7446, 0.2726, 0.7274, 0.05968, 0.8144, 0.01561, 0.8096, 0.00381, 0.7627, 0.04553, 0.7777, 0.1147, 0.7953, 0.05968, 0.8144, 0.04553, 0.7777, 0.08724, 0.7609, 0.243, 0.6961, 0.2859, 0.6911, 0.2726, 0.7274, 0.2305, 0.7429, 0.1306, 0.7494, 0.1147, 0.7953, 0.08724, 0.7609, 0.0942, 0.7166, 0.04212, 0.1671, 0.01492, 0.139, 0.05195, 0.1313, 0.03361, 0.2485, 0.04685, 0.2085, 0.07167, 0.2385, 0.0469, 0.1721, 0.04212, 0.1671, 0.05195, 0.1313, 0.07173, 0.1631, 0.184, 0.678, 0.1529, 0.678, 0.1529, 0.6453, 0.184, 0.6453, 0.04685, 0.2085, 0.04961, 0.2015, 0.07888, 0.2006, 0.07167, 0.2385, 0.04961, 0.2015, 0.0469, 0.1721, 0.07173, 0.1631, 0.07888, 0.2006, 0.008823, 0.2748, 0.03116, 0.2557, 0.05213, 0.2725, 0.01749, 0.3034, 0.03116, 0.2557, 0.03361, 0.2485, 0.07167, 0.2385, 0.05213, 0.2725, 0.01469, 0.1055, 0.05195, 0.1313, 0.01492, 0.139, 0.008823, 0.1351, 0.1765, 0.0668, 0.2029, 0.13, 0.07173, 0.1631, 0.05195, 0.1313, 0.6723, 0.3794, 0.6832, 0.3445, 0.7101, 0.3661, 0.6676, 0.008823, 0.6927, 0.03356, 0.6582, 0.04909, 0.7331, 0.06031, 0.7284, 0.03833, 0.7352, 0.03316, 0.769, 0.04305, 0.6899, 0.275, 0.6899, 0.3037, 0.6582, 0.3037, 0.6582, 0.275, 0.6582, 0.04909, 0.6927, 0.03356, 0.7006, 0.03823, 0.698, 0.06317, 0.698, 0.06317, 0.7006, 0.03823, 0.7284, 0.03833, 0.7331, 0.06031, 0.7139, 0.3891, 0.7181, 0.3701, 0.7463, 0.3683, 0.7514, 0.3894, 0.7514, 0.3894, 0.7463, 0.3683, 0.7551, 0.364, 0.795, 0.3785, 0.7181, 0.3701, 0.7139, 0.3891, 0.6723, 0.3794, 0.7101, 0.3661, 0.7427, 0.2066, 0.7331, 0.06031, 0.769, 0.04305, 0.7865, 0.2104, 0.815, 0.2512, 0.8148, 0.262, 0.8041, 0.2686, 0.806, 0.2417, 0.5614, 0.9443, 0.5731, 0.9463, 0.5788, 0.9552, 0.5736, 0.9667, 0.5863, 0.9316, 0.5979, 0.9539, 0.5788, 0.9552, 0.5731, 0.9463, 0.8218, 0.2216, 0.8336, 0.2458, 0.815, 0.2512, 0.806, 0.2417, 0.8328, 0.2699, 0.814, 0.2927, 0.8041, 0.2686, 0.8148, 0.262, 0.5979, 0.9539, 0.5939, 0.9799, 0.5736, 0.9667, 0.5788, 0.9552, 0.5437, 0.4105, 0.4407, 0.3964, 0.4429, 0.3445, 0.5548, 0.3555, 0.5288, 0.4525, 0.443, 0.4488, 0.4407, 0.3964, 0.5437, 0.4105, 0.5083, 0.5022, 0.6419, 0.4972, 0.6438, 0.5239, 0.5101, 0.5379, 0.4407, 0.6006, 0.5369, 0.5854, 0.5574, 0.6274, 0.4477, 0.6524, 0.5083, 0.5022, 0.5101, 0.5379, 0.4421, 0.5507, 0.4446, 0.4987, 0.443, 0.4488, 0.5288, 0.4525, 0.5083, 0.5022, 0.4446, 0.4987, 0.5288, 0.4525, 0.5437, 0.4105, 0.6422, 0.4272, 0.6407, 0.4618, 0.5369, 0.5854, 0.4407, 0.6006, 0.4421, 0.5507, 0.5101, 0.5379, 0.5101, 0.5379, 0.6438, 0.5239, 0.6477, 0.5592, 0.5369, 0.5854, 0.5437, 0.4105, 0.5548, 0.3555, 0.6512, 0.3962, 0.6422, 0.4272, 0.891, 0.2548, 0.908, 0.2144, 0.9265, 0.2318, 0.9165, 0.2558, 0.2915, 0.8581, 0.2939, 0.8892, 0.2684, 0.8891, 0.2663, 0.8622, 0.2368, 0.9124, 0.2394, 0.8903, 0.2684, 0.8891, 0.2653, 0.92, 0.5607, 0.7634, 0.5624, 0.7127, 0.6347, 0.7246, 0.6323, 0.7634, 0.7203, 0.2895, 0.7553, 0.3116, 0.738, 0.34, 0.7033, 0.3177, 0.179, 0.7009, 0.179, 0.731, 0.1529, 0.731, 0.1529, 0.7009, 0.908, 0.2144, 0.9564, 0.1995, 0.9546, 0.221, 0.9265, 0.2318, 0.9564, 0.3122, 0.9144, 0.2998, 0.9285, 0.2834, 0.9534, 0.2908, 0.9144, 0.2998, 0.891, 0.2548, 0.9165, 0.2558, 0.9285, 0.2834, 0.6419, 0.4972, 0.5083, 0.5022, 0.5288, 0.4525, 0.6407, 0.4618, 0.3753, 0.7644, 0.3962, 0.7583, 0.4105, 0.7746, 0.3716, 0.7859, 0.7674, 0.3612, 0.7674, 0.3485, 0.7786, 0.3504, 0.7791, 0.3647, 0.7416, 0.2731, 0.7503, 0.2626, 0.7657, 0.2725, 0.7603, 0.2851, 0.4318, 0.6964, 0.4214, 0.6965, 0.4214, 0.6729, 0.4318, 0.6729, 0.2061, 0.507, 0.2044, 0.4888, 0.2174, 0.4858, 0.2194, 0.5019, 0.1977, 0.7114, 0.1977, 0.6947, 0.2079, 0.6947, 0.2079, 0.7085, 0.2305, 0.9324, 0.2368, 0.9124, 0.2653, 0.92, 0.2576, 0.946, 0.2663, 0.8622, 0.2684, 0.8891, 0.2394, 0.8903, 0.2373, 0.8658, 0.2939, 0.8892, 0.2909, 0.9251, 0.2653, 0.92, 0.2684, 0.8891, 0.3753, 0.7644, 0.3716, 0.7859, 0.36, 0.7851, 0.7416, 0.2731, 0.7603, 0.2851, 0.7553, 0.3116, 0.7203, 0.2895, 0.2061, 0.507, 0.2194, 0.5019, 0.2226, 0.5324, 0.2101, 0.532, 0.3795, 0.8145, 0.4185, 0.8033, 0.4123, 0.8145, 0.3905, 0.8208, 0.2177, 0.6324, 0.224, 0.6317, 0.2257, 0.6543, 0.2184, 0.655, 0.3716, 0.7859, 0.4105, 0.7746, 0.4185, 0.8033, 0.3795, 0.8145, 0.2101, 0.532, 0.2226, 0.5324, 0.2244, 0.5725, 0.2118, 0.5721, 0.2197, 0.7217, 0.2177, 0.7067, 0.224, 0.707, 0.226, 0.7219, 0.2184, 0.655, 0.2257, 0.6543, 0.2249, 0.6629, 0.2177, 0.6635, 0.7033, 0.3177, 0.738, 0.34, 0.7252, 0.3436, 0.7058, 0.3312, 0.2197, 0.6987, 0.226, 0.6989, 0.224, 0.707, 0.2177, 0.7067, 0.8393, 0.3318, 0.8512, 0.3343, 0.8512, 0.3554, 0.8431, 0.3537, 0.7553, 0.3116, 0.7603, 0.2851, 0.767, 0.3139, 0.1977, 0.7465, 0.204, 0.7465, 0.204, 0.7613, 0.1977, 0.7614, 0.7879, 0.295, 0.7804, 0.2922, 0.7804, 0.2825, 0.7879, 0.2853, 0.36, 0.7851, 0.3716, 0.7859, 0.3679, 0.8104, 0.3563, 0.8096, 0.7553, 0.3116, 0.767, 0.3139, 0.7628, 0.3406, 0.7511, 0.3383, 0.2173, 0.5939, 0.2243, 0.5943, 0.2259, 0.6128, 0.2189, 0.6124, 0.8697, 0.6219, 0.8955, 0.676, 0.8618, 0.7176, 0.8176, 0.6812, 0.9122, 0.3702, 0.9094, 0.3496, 0.9287, 0.3463, 0.929, 0.3728, 0.5425, 0.2238, 0.6317, 0.2326, 0.6235, 0.2629, 0.5528, 0.2569, 0.5528, 0.2569, 0.6235, 0.2629, 0.6157, 0.3269, 0.5656, 0.3243, 0.5535, 0.1944, 0.5521, 0.1117, 0.6376, 0.09361, 0.6406, 0.1997, 0.5143, 0.683, 0.543, 0.7087, 0.5064, 0.7338, 0.4813, 0.7104, 0.4016, 0.2253, 0.3251, 0.2636, 0.3519, 0.2231, 0.4395, 0.2871, 0.4386, 0.3008, 0.4306, 0.3019, 0.4316, 0.2866, 0.4399, 0.3022, 0.4399, 0.2866, 0.4476, 0.2891, 0.4476, 0.3046, 0.3251, 0.2636, 0.2494, 0.2853, 0.2345, 0.2374, 0.3519, 0.2231, 0.468, 0.6701, 0.5143, 0.683, 0.4813, 0.7104, 0.4565, 0.6976, 0.405, 0.3176, 0.4013, 0.2872, 0.4092, 0.2866, 0.413, 0.3187, 0.2494, 0.2853, 0.3251, 0.2636, 0.3135, 0.3149, 0.267, 0.3289, 0.4813, 0.7104, 0.5064, 0.7338, 0.4855, 0.7543, 0.467, 0.7313, 0.5095, 0.8344, 0.4826, 0.859, 0.459, 0.8244, 0.4751, 0.8131, 0.543, 0.7992, 0.5095, 0.8344, 0.4751, 0.8131, 0.5048, 0.7803, 0.4016, 0.2253, 0.4182, 0.2347, 0.3876, 0.2896, 0.6376, 0.09361, 0.5521, 0.1117, 0.5943, 0.04623, 0.5943, 0.04623, 0.5521, 0.1117, 0.507, 0.06948, 0.5521, 0.1117, 0.525, 0.1115, 0.507, 0.06948, 0.296, 0.5865, 0.2492, 0.5896, 0.2469, 0.581, 0.2983, 0.5776, 0.2134, 0.3251, 0.2266, 0.328, 0.2307, 0.3354, 0.2327, 0.347, 0.2135, 0.3492, 0.262, 0.334, 0.2449, 0.3742, 0.2327, 0.347, 0.2307, 0.3354, 0.0909, 0.4153, 0.1602, 0.4303, 0.1586, 0.4503, 0.08247, 0.4388, 0.07857, 0.5233, 0.1573, 0.513, 0.1541, 0.599, 0.08809, 0.6032, 0.2449, 0.3742, 0.2134, 0.3916, 0.2135, 0.3492, 0.2327, 0.347, 0.2464, 0.3078, 0.2616, 0.3307, 0.2307, 0.3354, 0.2266, 0.328, 0.3453, 0.4329, 0.3026, 0.4364, 0.3113, 0.4157, 0.3416, 0.414, 0.094, 0.6229, 0.145, 0.6246, 0.141, 0.6457, 0.08984, 0.6414, 0.01044, 0.5247, 0.07857, 0.5233, 0.08809, 0.6032, 0.04232, 0.6242, 0.3641, 0.56, 0.294, 0.5485, 0.2923, 0.5396, 0.3081, 0.5259, 0.3683, 0.5521, 0.05592, 0.6337, 0.094, 0.6229, 0.08984, 0.6414, 0.06275, 0.6501, 0.3026, 0.4364, 0.2682, 0.416, 0.2793, 0.4018, 0.3113, 0.4157, 0.3416, 0.414, 0.3113, 0.4157, 0.3142, 0.3939, 0.336, 0.3936, 0.3113, 0.4157, 0.2793, 0.4018, 0.2924, 0.3882, 0.3142, 0.3939, 0.08984, 0.6414, 0.141, 0.6457, 0.1259, 0.6639, 0.09475, 0.6659, 0.06275, 0.6501, 0.08984, 0.6414, 0.09475, 0.6659, 0.08058, 0.6741, 0.09475, 0.6659, 0.1259, 0.6639, 0.1195, 0.7009, 0.08058, 0.6741, 0.09475, 0.6659, 0.1195, 0.7009, 0.336, 0.3936, 0.3142, 0.3939, 0.3082, 0.3755, 0.3142, 0.3939, 0.2924, 0.3882, 0.3082, 0.3755, 0.5048, 0.7803, 0.4751, 0.8131, 0.4595, 0.7939, 0.4854, 0.7629, 0.4705, 0.7651, 0.4718, 0.7536, 0.4756, 0.7585, 0.4565, 0.6976, 0.4813, 0.7104, 0.467, 0.7313, 0.4439, 0.7212, 0.4751, 0.8131, 0.459, 0.8244, 0.4439, 0.8005, 0.4595, 0.7939, 0.4507, 0.7856, 0.4705, 0.7651, 0.4595, 0.7939, 0.4718, 0.7536, 0.4568, 0.7392, 0.467, 0.7313, 0.4595, 0.7939, 0.4439, 0.8005, 0.4407, 0.7877, 0.4507, 0.7856, 0.4507, 0.7856, 0.4568, 0.7392, 0.4718, 0.7536, 0.4705, 0.7651, 0.4439, 0.7212, 0.467, 0.7313, 0.4568, 0.7392, 0.4407, 0.7342, 0.4854, 0.7629, 0.4595, 0.7939, 0.4705, 0.7651, 0.4756, 0.7585, 0.467, 0.7313, 0.4855, 0.7543, 0.4756, 0.7585, 0.4718, 0.7536, 0.4407, 0.7342, 0.4568, 0.7392, 0.4507, 0.7856, 0.4407, 0.7877, 0.1584, 0.458, 0.07491, 0.4551, 0.08247, 0.4388, 0.1586, 0.4503, 0.002969, 0.4773, 0.07307, 0.49, 0.07585, 0.5004, 0.001207, 0.4992, 0.2909, 0.4972, 0.2437, 0.4905, 0.2593, 0.4317, 0.2966, 0.4553, 0.03577, 0.394, 0.0909, 0.4153, 0.08247, 0.4388, 0.01652, 0.413, 0.2137, 0.2992, 0.2464, 0.3078, 0.2266, 0.328, 0.2134, 0.3251, 0.5535, 0.1944, 0.6406, 0.1997, 0.6317, 0.2326, 0.5425, 0.2238, 0.3371, 0.1533, 0.2305, 0.1506, 0.2375, 0.1089, 0.3237, 0.1119, 0.5149, 0.1763, 0.5535, 0.1944, 0.5425, 0.2238, 0.5011, 0.2171, 0.4231, 0.1349, 0.3705, 0.1397, 0.3754, 0.1074, 0.4182, 0.1027, 0.3705, 0.1397, 0.3371, 0.1533, 0.3237, 0.1119, 0.3754, 0.1074, 0.4407, 0.1783, 0.5149, 0.1763, 0.5011, 0.2171, 0.4458, 0.2182, 0.5574, 0.6274, 0.5369, 0.5854, 0.6477, 0.5592, 0.6547, 0.5928, 0.4751, 0.9471, 0.4799, 0.9304, 0.5074, 0.932, 0.4965, 0.9652, 0.4741, 0.8833, 0.5004, 0.9063, 0.4775, 0.9217, 0.465, 0.9099, 0.4718, 0.9878, 0.4407, 0.9858, 0.4536, 0.9583, 0.4627, 0.9589, 0.4965, 0.9652, 0.4718, 0.9878, 0.4627, 0.9589, 0.4751, 0.9471, 0.4407, 0.8766, 0.4741, 0.8833, 0.465, 0.9099, 0.4479, 0.9061, 0.5004, 0.9063, 0.5074, 0.932, 0.4799, 0.9304, 0.4775, 0.9217, 0.4037, 0.6822, 0.4037, 0.6996, 0.3907, 0.7107, 0.3824, 0.7069, 0.3824, 0.6893, 0.3956, 0.6784, 0.9546, 0.4357, 0.9305, 0.5027, 0.889, 0.487, 0.9207, 0.43, 0.9485, 0.5961, 0.9579, 0.6427, 0.9271, 0.6542, 0.9075, 0.6032, 0.9555, 0.702, 0.9579, 0.751, 0.9504, 0.7522, 0.9457, 0.7044, 0.9579, 0.6427, 0.9555, 0.702, 0.9457, 0.7044, 0.9271, 0.6542, 0.9571, 0.3759, 0.9546, 0.4357, 0.9207, 0.43, 0.9491, 0.3752, 0.9571, 0.3445, 0.9571, 0.3759, 0.9491, 0.3752, 0.9501, 0.3446, 0.929, 0.3728, 0.9004, 0.4214, 0.8846, 0.409, 0.9122, 0.3702, 0.7813, 0.9358, 0.7269, 0.8943, 0.7956, 0.8942, 0.06024, 0.9375, 0.06024, 0.9412, 0.008823, 0.9652, 0.008823, 0.9094, 0.3969, 0.6391, 0.3936, 0.6313, 0.4046, 0.6168, 0.4142, 0.6392, 0.3874, 0.6444, 0.3943, 0.6435, 0.4031, 0.6582, 0.3824, 0.6607, 0.3943, 0.6435, 0.3969, 0.6391, 0.4142, 0.6392, 0.4031, 0.6582, 0.3936, 0.6313, 0.3882, 0.6313, 0.3824, 0.6152, 0.4046, 0.6168, 0.2582, 0.8317, 0.2663, 0.8622, 0.2373, 0.8658, 0.2305, 0.8443, 0.3753, 0.7441, 0.3859, 0.741, 0.3907, 0.7456, 0.3734, 0.7505, 0.7657, 0.2725, 0.7503, 0.2626, 0.7576, 0.2581, 0.767, 0.2642, 0.2174, 0.4858, 0.2044, 0.4888, 0.207, 0.4794, 0.2127, 0.478, 0.7702, 0.3431, 0.7751, 0.3439, 0.7786, 0.3504, 0.7674, 0.3485, 0.3753, 0.7644, 0.3734, 0.7505, 0.3907, 0.7456, 0.3962, 0.7583, 0.2831, 0.8231, 0.2915, 0.8581, 0.2663, 0.8622, 0.2582, 0.8317, 0.2909, 0.9251, 0.2824, 0.9551, 0.2576, 0.946, 0.2653, 0.92, 0.5624, 0.7127, 0.5725, 0.6701, 0.6424, 0.6919, 0.6347, 0.7246, 0.5637, 0.8071, 0.5607, 0.7634, 0.6323, 0.7634, 0.6346, 0.797, 0.1612, 0.8776, 0.2172, 0.8641, 0.2269, 0.8717, 0.156, 0.8888, 0.2044, 0.928, 0.1759, 0.9101, 0.1757, 0.9035, 0.2105, 0.9254, 0.1941, 0.9655, 0.2044, 0.928, 0.2105, 0.9254, 0.1978, 0.9712, 0.1501, 0.928, 0.1604, 0.9655, 0.1567, 0.9712, 0.1441, 0.9254, 0.5725, 0.857, 0.5637, 0.8071, 0.6346, 0.797, 0.6424, 0.8351, 0.3942, 0.4355, 0.3915, 0.3964, 0.4049, 0.3945, 0.4078, 0.4355, 0.3824, 0.5189, 0.3914, 0.4807, 0.4048, 0.4829, 0.3954, 0.5229, 0.3914, 0.4807, 0.3942, 0.4355, 0.4078, 0.4355, 0.4048, 0.4829, 0.3915, 0.3964, 0.3824, 0.352, 0.3954, 0.348, 0.4049, 0.3945, 0.1604, 0.9655, 0.1941, 0.9655, 0.1978, 0.9712, 0.1567, 0.9712, 0.2095, 0.7981, 0.152, 0.7981, 0.1443, 0.788, 0.2172, 0.788, 0.152, 0.7981, 0.1443, 0.8641, 0.1345, 0.8717, 0.1443, 0.788, 0.2172, 0.8641, 0.2095, 0.7981, 0.2172, 0.788, 0.2269, 0.8717, 0.2966, 0.4553, 0.2593, 0.4317, 0.2682, 0.416, 0.3026, 0.4364, 0.04232, 0.6242, 0.08809, 0.6032, 0.094, 0.6229, 0.05592, 0.6337, 0.08809, 0.6032, 0.1541, 0.599, 0.145, 0.6246, 0.094, 0.6229, 0.3515, 0.457, 0.2966, 0.4553, 0.3026, 0.4364, 0.3453, 0.4329, 0.9207, 0.43, 0.889, 0.487, 0.8677, 0.4736, 0.9004, 0.4214, 0.9075, 0.6032, 0.9271, 0.6542, 0.9093, 0.6645, 0.886, 0.6117, 0.9457, 0.7044, 0.9504, 0.7522, 0.9279, 0.7517, 0.9262, 0.7084, 0.9271, 0.6542, 0.9457, 0.7044, 0.9262, 0.7084, 0.9093, 0.6645, 0.9491, 0.3752, 0.9207, 0.43, 0.9004, 0.4214, 0.929, 0.3728, 0.9501, 0.3446, 0.9491, 0.3752, 0.929, 0.3728, 0.9287, 0.3463, 0.8536, 0.4606, 0.8846, 0.409, 0.9004, 0.4214, 0.8677, 0.4736, 0.05592, 0.6337, 0.06275, 0.6501, 0.04823, 0.6528, 0.03175, 0.6215, 0.04232, 0.6242, 0.05592, 0.6337, 0.03175, 0.6215, 0.02498, 0.6181, 0.04232, 0.6242, 0.02498, 0.6181, 0.001207, 0.4992, 0.01044, 0.5247, 0.06275, 0.6501, 0.08058, 0.6741, 0.04823, 0.6528, 0.2976, 0.571, 0.3524, 0.5767, 0.3481, 0.5819, 0.2983, 0.5776, 0.07307, 0.49, 0.1587, 0.4787, 0.1583, 0.4884, 0.07585, 0.5004, 0.3683, 0.5521, 0.3081, 0.5259, 0.2909, 0.4972, 0.2966, 0.4553, 0.3515, 0.457, 0.3645, 0.5309, 0.07491, 0.4551, 0.003435, 0.4354, 0.01652, 0.413, 0.08247, 0.4388, 0.3345, 0.5938, 0.296, 0.5865, 0.2983, 0.5776, 0.3481, 0.5819, 0.9344, 0.1538, 0.9245, 0.1166, 0.946, 0.1289, 0.9471, 0.1326, 0.9297, 0.1201, 0.9383, 0.02074, 0.9481, 0.03744, 0.9428, 0.09801, 0.7597, 0.9524, 0.7007, 0.9506, 0.6844, 0.9406, 0.7812, 0.9436, 0.884, 0.1243, 0.8921, 0.06827, 0.9245, 0.1167, 0.2423, 0.5642, 0.2925, 0.5625, 0.2976, 0.571, 0.2455, 0.5746, 0.2925, 0.5625, 0.2951, 0.5591, 0.3589, 0.5681, 0.3524, 0.5767, 0.2976, 0.571, 0.07307, 0.49, 0.002969, 0.4773, 0.004077, 0.467, 0.07089, 0.4796, 0.07089, 0.4796, 0.004077, 0.467, 0.003435, 0.4354, 0.07491, 0.4551, 0.2419, 0.5478, 0.294, 0.5485, 0.2917, 0.5539, 0.2411, 0.5538, 0.1587, 0.4787, 0.07307, 0.49, 0.07089, 0.4796, 0.1588, 0.4684, 0.1588, 0.4684, 0.07089, 0.4796, 0.07491, 0.4551, 0.1584, 0.458, 0.2455, 0.5746, 0.2976, 0.571, 0.2983, 0.5776, 0.2469, 0.581, 0.2925, 0.5625, 0.2911, 0.5583, 0.2951, 0.5591, 0.2911, 0.5583, 0.2917, 0.5539, 0.2951, 0.5591, 0.2925, 0.5625, 0.2423, 0.5642, 0.2411, 0.5591, 0.2911, 0.5583, 0.2911, 0.5583, 0.2411, 0.5591, 0.2411, 0.5538, 0.2917, 0.5539, 0.294, 0.5485, 0.3641, 0.56, 0.3589, 0.5681, 0.2951, 0.5591, 0.2917, 0.5539, 0.2923, 0.5396, 0.29, 0.5187, 0.3081, 0.5259, 0.29, 0.5187, 0.2909, 0.4972, 0.3081, 0.5259, 0.2923, 0.5396, 0.2412, 0.5397, 0.2411, 0.515, 0.29, 0.5187, 0.29, 0.5187, 0.2411, 0.515, 0.2437, 0.4905, 0.2909, 0.4972, 0.294, 0.5485, 0.2419, 0.5478, 0.2412, 0.5397, 0.2923, 0.5396, 0.001207, 0.4992, 0.07585, 0.5004, 0.07857, 0.5233, 0.01044, 0.5247, 0.07585, 0.5004, 0.1583, 0.4884, 0.1573, 0.513, 0.07857, 0.5233, 0.5943, 0.04623, 0.507, 0.06948, 0.5032, 0.0229, 0.552, 0.008823, 0.3251, 0.2636, 0.3876, 0.2896, 0.3486, 0.3303, 0.3135, 0.3149, 0.507, 0.06948, 0.4457, 0.06715, 0.4651, 0.01929, 0.5032, 0.0229, 0.4303, 0.3007, 0.4214, 0.3299, 0.4134, 0.3304, 0.4222, 0.3012, 0.4214, 0.2866, 0.4303, 0.3007, 0.4222, 0.3012, 0.4134, 0.2871, 0.4386, 0.3008, 0.4395, 0.3286, 0.4315, 0.3297, 0.4306, 0.3019, 0.4013, 0.351, 0.405, 0.3176, 0.413, 0.3187, 0.4093, 0.352])
me_cube.materials.append(mat_material)
me_cube.use_mirror_vertex_groups = False
me_cube.update()
me_cylinder = bpy.data.meshes.new('Cylinder')
me_cylinder.from_pydata([(3.685e-16, -0.326, 4.284), (3.876e-15, -14.46, 6.482), (0.373, -0.326, 4.069), (2.707, -14.46, 4.92), (0.373, -0.326, 3.638), (2.707, -14.46, 1.795), (1.772e-16, -0.326, 3.423), (2.488e-15, -14.46, 0.232), (-0.373, -0.326, 3.638), (-2.707, -14.46, 1.795), (-0.373, -0.326, 4.069), (-2.707, -14.46, 4.92)], [], [(0, 1, 3, 2), (2, 3, 5, 4), (4, 5, 7, 6), (6, 7, 9, 8), (3, 1, 11, 9, 7, 5), (8, 9, 11, 10), (10, 11, 1, 0), (0, 2, 4, 6, 8, 10)])
_uv = me_cylinder.uv_layers.new(name='UVMap')
_uv.uv.foreach_set('vector', [1.0, 0.5, 1.0, 1.0, 0.8333, 1.0, 0.8333, 0.5, 0.8333, 0.5, 0.8333, 1.0, 0.6667, 1.0, 0.6667, 0.5, 0.6667, 0.5, 0.6667, 1.0, 0.5, 1.0, 0.5, 0.5, 0.5, 0.5, 0.5, 1.0, 0.3333, 1.0, 0.3333, 0.5, 0.8333, 1.0, 1.0, 1.0, 0.1667, 1.0, 0.3333, 1.0, 0.5, 1.0, 0.6667, 1.0, 0.3333, 0.5, 0.3333, 1.0, 0.1667, 1.0, 0.1667, 0.5, 0.1667, 0.5, 0.1667, 1.0, -8.941e-08, 1.0, -8.941e-08, 0.5, 0.75, 0.49, 0.9578, 0.37, 0.9578, 0.13, 0.75, 0.01, 0.5422, 0.13, 0.5422, 0.37])
me_cylinder.update()
arm_metarig_001 = bpy.data.armatures.new('metarig.001')  # bones are not reproduced

# ---- objects
ob_cube = bpy.data.objects.new('Cube', me_cube)
ob_empty = bpy.data.objects.new('Empty', None)
ob_metarig = bpy.data.objects.new('metarig', arm_metarig_001)
ob_cylinder = bpy.data.objects.new('Cylinder', me_cylinder)

# ---- transforms, parenting, visibility, modifiers, constraints
ob_cube.location = (0.0, 0.0, 0.0)
ob_cube.lock_rotations_4d = False
ob_cube.empty_display_type = 'ARROWS'
ob_cube.lineart.crease_threshold = 0.0
_vg = ob_cube.vertex_groups.new(name='spine')
_vg.add([24, 25, 26, 27, 28, 29, 36, 37, 38, 39, 40, 41, 42, 43, 50, 51, 52, 53, 54, 55, 185, 325, 326, 327, 328, 329, 330, 331, 332], 1.0, 'REPLACE')
_vg = ob_cube.vertex_groups.new(name='spine.001')
for _i, _w in zip([1, 4, 6, 9, 12, 13, 14, 15, 16, 17, 18, 19, 20, 21, 22, 23, 182, 183, 184, 241, 242, 243, 244, 245, 246, 259, 260, 261, 262, 263, 264, 265, 303, 304, 305, 306, 307, 308, 309, 310, 311, 312, 313, 314, 315, 316], [0.05347, 0.06591, 0.05577, 0.06184, 0.2181, 0.156, 0.1957, 0.2141, 0.1633, 0.2121, 0.5949, 0.6338, 0.6743, 0.6193, 0.6357, 0.6771, 0.179, 0.6466, 0.6643, 0.1198, 0.04464, 0.103, 0.1241, 0.1093, 0.06759, 0.6286, 0.7063, 0.7228, 0.5628, 0.7184, 0.7447, 0.7293, 0.6255, 0.6171, 0.6796, 0.6572, 0.6843, 0.7004, 0.5995, 0.5819, 0.6876, 0.6506, 0.7327, 0.7006, 0.6653, 0.7074]): _vg.add([_i], _w, 'REPLACE')
_vg = ob_cube.vertex_groups.new(name='spine.002')
for _i, _w in zip([0, 1, 4, 5, 6, 7, 8, 9, 12, 13, 14, 15, 16, 17, 18, 19, 20, 21, 22, 23, 180, 181, 182, 183, 186, 189, 190, 192, 241, 243, 244, 245, 246, 259, 260, 261, 262, 263, 264, 265, 303, 304, 305, 306, 307, 308, 309, 310, 311, 312, 313, 314, 315, 316, 364, 368, 370], [0.1543, 0.6041, 0.5959, 0.1501, 0.3921, 0.1871, 0.08432, 0.5251, 0.4122, 0.06107, 0.5946, 0.6037, 0.04688, 0.442, 0.1569, 0.05644, 0.1858, 0.2202, 0.04079, 0.1242, 0.02338, 0.05274, 0.1011, 0.05651, 0.05139, 0.05748, 0.09663, 0.03532, 0.4374, 0.6208, 0.6388, 0.4446, 0.06892, 0.05229, 0.01295, 0.06242, 0.07654, 0.02614, 0.05603, 0.03093, 0.07341, 0.103, 0.03646, 0.05098, 0.1272, 0.0916, 0.1422, 0.1037, 0.03413, 0.03986, 0.07461, 0.1054, 0.05332, 0.04225, 0.03532, 0.05139, 0.09663]): _vg.add([_i], _w, 'REPLACE')
_vg = ob_cube.vertex_groups.new(name='spine.003')
for _i, _w in zip([0, 1, 2, 4, 5, 6, 7, 8, 10, 12, 15, 178, 179, 186, 187, 189, 190, 192, 193, 194, 195, 225, 226, 227, 241, 243, 244, 363, 364, 365, 368, 369, 370], [0.1307, 0.05215, 0.02574, 0.1149, 0.3156, 0.1235, 0.4135, 0.05778, 0.009182, 0.01313, 0.01334, 0.5219, 0.05416, 0.2229, 0.02609, 0.1211, 0.4796, 0.5391, 0.0093, 0.09422, 0.1066, 0.02573, 0.003982, 0.03523, 0.05827, 0.008949, 0.05893, 0.5219, 0.5391, 0.05416, 0.2229, 0.02609, 0.4796]): _vg.add([_i], _w, 'REPLACE')
_vg = ob_cube.vertex_groups.new(name='Neck')
for _i, _w in zip([5, 7, 178, 179, 186, 187, 189, 190, 191, 192, 193, 194, 195, 196, 197, 198, 223, 224, 225, 226, 227, 228, 229, 230, 231, 232, 233, 234, 363, 364, 365, 366, 368, 369, 370], [0.05873, 0.006496, 0.1215, 0.07019, 0.03564, 0.05149, 0.1743, 0.05768, 0.1326, 0.1159, 0.5616, 0.6712, 0.6408, 0.7328, 0.7335, 0.6964, 0.4687, 0.3576, 0.4064, 0.423, 0.4142, 0.3663, 0.2403, 0.3082, 0.3251, 0.283, 0.3572, 0.3489, 0.1215, 0.1159, 0.07019, 0.1326, 0.03564, 0.05149, 0.05768]): _vg.add([_i], _w, 'REPLACE')
_vg = ob_cube.vertex_groups.new(name='Head')
for _i, _w in zip([178, 192, 193, 194, 195, 196, 197, 198, 199, 200, 201, 202, 203, 204, 205, 206, 207, 208, 209, 210, 211, 212, 213, 214, 215, 216, 217, 218, 219, 220, 221, 222, 223, 224, 225, 226, 227, 228, 229, 230, 231, 232, 233, 234, 235, 236, 237, 238, 239, 298, 299, 300, 301, 302, 317, 318, 319, 320, 321, 322, 323, 324, 333, 334, 335, 336, 337, 338, 339, 340, 341, 342, 343, 344, 345, 346, 347, 348, 349, 350, 351, 352, 353, 354, 355, 356, 357, 358, 359, 360, 361, 362, 363, 364], [0.009182, 0.009609, 0.02872, 0.1611, 0.1783, 0.148, 0.1684, 0.1508, 1.0, 1.0, 1.0, 1.0, 1.0, 1.0, 1.0, 1.0, 1.0, 1.0, 1.0, 1.0, 1.0, 1.0, 1.0, 1.0, 1.0, 1.0, 1.0, 1.0, 1.0, 1.0, 1.0, 1.0, 0.4794, 0.5969, 0.5213, 0.5227, 0.5077, 0.5931, 0.7288, 0.6468, 0.6314, 0.68, 0.5989, 0.5937, 1.0, 1.0, 1.0, 1.0, 1.0, 1.0, 1.0, 1.0, 1.0, 1.0, 1.0, 1.0, 1.0, 1.0, 1.0, 1.0, 1.0, 1.0, 1.0, 1.0, 1.0, 1.0, 1.0, 1.0, 1.0, 1.0, 1.0, 1.0, 1.0, 1.0, 1.0, 1.0, 1.0, 1.0, 1.0, 1.0, 1.0, 1.0, 1.0, 1.0, 1.0, 1.0, 1.0, 1.0, 1.0, 1.0, 1.0, 1.0, 0.009182, 0.009609]): _vg.add([_i], _w, 'REPLACE')
_vg = ob_cube.vertex_groups.new(name='shoulder.L')
for _i, _w in zip([0, 1, 2, 3, 4, 5, 6, 7, 8, 9, 10, 11, 12, 14, 15, 17, 132, 133, 134, 135, 136, 137, 138, 139, 140, 141, 142, 143, 178, 179, 180, 181, 186, 187, 188, 189, 190, 191, 192, 193, 194, 195, 196, 197, 198, 224, 225, 227, 228, 230, 231, 232, 233, 234, 241, 243, 244, 245, 363, 364, 365, 366, 367, 368, 369, 370], [0.6398, 0.1727, 0.6612, 0.04215, 0.1474, 0.2507, 0.1045, 0.3145, 0.7781, 0.1288, 0.6534, 0.003748, 0.005791, 0.03847, 0.05307, 0.02007, 0.7594, 0.0163, 0.9064, 0.01407, 0.9111, 0.01359, 0.9641, 0.003357, 0.4173, 0.03821, 0.7739, 0.05853, 0.2981, 0.851, 0.6283, 0.05379, 0.6484, 0.7893, 0.948, 0.3576, 0.3233, 0.8024, 0.259, 0.2943, 0.06711, 0.06598, 0.1054, 0.077, 0.13, 0.01175, 0.01323, 0.01427, 0.01085, 0.02531, 0.01836, 0.006592, 0.01531, 0.0412, 0.05043, 0.09133, 0.08882, 0.0732, 0.2981, 0.259, 0.851, 0.8024, 0.948, 0.6484, 0.7893, 0.3233]): _vg.add([_i], _w, 'REPLACE')
_vg = ob_cube.vertex_groups.new(name='upper_arm.L')
_vg.add([132, 133, 134, 135, 136, 137, 138, 139, 140, 141, 142, 143, 247, 248, 249, 250, 251, 252, 253, 254, 255, 256, 257, 258], 1.0, 'REPLACE')
_vg = ob_cube.vertex_groups.new(name='forearm.L')
_vg.add([144, 145, 146, 147, 152, 153, 154, 155, 160, 161, 162, 163, 266, 267, 268, 269, 270, 271, 272, 273, 282, 283, 284, 285, 286, 287, 288, 289, 290, 291, 292, 293, 294, 295, 296, 297], 1.0, 'REPLACE')
_vg = ob_cube.vertex_groups.new(name='hand.L')
for _i, _w in zip([148, 150, 156, 157, 158, 159, 160, 161, 162, 163, 164, 166, 168, 170, 274, 275, 276, 277, 278, 279, 280, 281], [0.8064, 0.8163, 0.07039, 0.8376, 0.08478, 0.8321, 0.02583, 0.01531, 0.03374, 0.02179, 0.1019, 0.112, 0.02739, 0.02564, 0.1979, 0.2025, 0.1735, 0.4257, 0.2163, 0.2049, 0.4513, 0.2707]): _vg.add([_i], _w, 'REPLACE')
_vg = ob_cube.vertex_groups.new(name='thumb.01.L')
for _i, _w in zip([148, 149, 150, 151, 156, 157, 158, 159, 165, 167, 169, 171, 172, 173, 174, 175], [0.09055, 0.9418, 0.08687, 0.9509, 0.9018, 0.1189, 0.8824, 0.1213, 0.1036, 0.1069, 0.006657, 0.02221, 0.5161, 0.5295, 0.01843, 0.04488]): _vg.add([_i], _w, 'REPLACE')
_vg = ob_cube.vertex_groups.new(name='thumb.02.L')
for _i, _w in zip([149, 151, 172, 173, 174, 175, 176, 177], [0.01232, 0.00225, 0.4824, 0.4682, 0.9648, 0.9514, 0.9839, 0.9769]): _vg.add([_i], _w, 'REPLACE')
_vg = ob_cube.vertex_groups.new(name='palm.02.L')
_vg = ob_cube.vertex_groups.new(name='f_middle.01.L')
for _i, _w in zip([148, 150, 164, 165, 166, 167, 168, 169, 170, 171], [0.09623, 0.08995, 0.8802, 0.8869, 0.869, 0.8838, 0.9486, 0.9637, 0.9496, 0.9542]): _vg.add([_i], _w, 'REPLACE')
_vg = ob_cube.vertex_groups.new(name='shoulder.R')
for _i, _w in zip([5, 6, 187, 189, 193, 369], [0.06658, 0.002189, 0.015, 0.2064, 0.03935, 0.015]): _vg.add([_i], _w, 'REPLACE')
_vg = ob_cube.vertex_groups.new(name='upper_arm.R')
_vg = ob_cube.vertex_groups.new(name='forearm.R')
_vg = ob_cube.vertex_groups.new(name='hand.R')
_vg = ob_cube.vertex_groups.new(name='thumb.01.R')
_vg = ob_cube.vertex_groups.new(name='thumb.02.R')
_vg = ob_cube.vertex_groups.new(name='palm.02.R')
_vg = ob_cube.vertex_groups.new(name='f_middle.01.R')
_vg = ob_cube.vertex_groups.new(name='breast.L')
for _i, _w in zip([0, 1, 2, 3, 4, 5, 6, 7, 8, 9, 10, 11, 12, 13, 14, 15, 16, 17, 18, 19, 20, 21, 22, 23, 180, 181, 182, 183, 184, 187, 189, 240, 241, 242, 243, 244, 245, 246, 259, 260, 261, 262, 263, 264, 265, 303, 304, 305, 306, 307, 308, 309, 310, 311, 312, 313, 314, 315, 316, 369], [0.02929, 0.106, 0.2418, 0.9188, 0.05746, 0.1299, 0.2671, 0.004019, 0.05724, 0.2515, 0.2593, 0.9534, 0.2734, 0.7561, 0.1301, 0.06772, 0.7643, 0.2848, 0.1537, 0.2481, 0.06159, 0.03985, 0.2621, 0.1346, 0.2855, 0.8672, 0.69, 0.2414, 0.03059, 0.06102, 0.06112, 0.9412, 0.297, 0.9133, 0.1418, 0.06876, 0.347, 0.8319, 0.07715, 0.08133, 0.0384, 0.005162, 0.1308, 0.07926, 0.1161, 0.09683, 0.1199, 0.1252, 0.1744, 0.0557, 0.04818, 0.02674, 0.01619, 0.1796, 0.2384, 0.09637, 0.1208, 0.2187, 0.1592, 0.06102]): _vg.add([_i], _w, 'REPLACE')
_vg = ob_cube.vertex_groups.new(name='breast.R')
_vg = ob_cube.vertex_groups.new(name='thigh.L')
for _i, _w in zip([30, 31, 32, 33, 34, 35, 44, 45, 46, 47, 48, 49, 56, 57, 58, 59, 60, 61, 62, 63, 64, 65, 66, 67, 98, 99, 100, 101, 102, 103, 104, 105, 106, 107, 108, 109, 110, 111, 113, 114, 115, 117, 118, 120, 122, 123, 124, 125], [1.0, 1.0, 1.0, 1.0, 1.0, 1.0, 1.0, 1.0, 1.0, 1.0, 1.0, 1.0, 0.3365, 0.1104, 0.2956, 0.3945, 0.2282, 0.2433, 0.683, 0.2574, 0.2537, 0.7154, 0.4611, 0.2087, 1.0, 1.0, 1.0, 1.0, 1.0, 1.0, 1.0, 1.0, 1.0, 1.0, 1.0, 1.0, 1.0, 1.0, 0.06149, 0.04871, 0.001916, 0.00246, 0.06371, 0.06822, 0.004301, 0.05133, 0.05555, 0.007331]): _vg.add([_i], _w, 'REPLACE')
_vg = ob_cube.vertex_groups.new(name='shin.L')
_vg.add([56, 57, 58, 59, 60, 61, 62, 63, 64, 65, 66, 67, 74, 75, 76, 77, 78, 79, 112, 113, 114, 115, 116, 117, 118, 119, 120, 121, 122, 123, 124, 125, 126, 127, 128, 129, 130, 131], 1.0, 'REPLACE')
_vg = ob_cube.vertex_groups.new(name='thigh.R')
_vg = ob_cube.vertex_groups.new(name='shin.R')
_vg = ob_cube.vertex_groups.new(name='KneeIK.L')
_vg = ob_cube.vertex_groups.new(name='foot.L')
for _i, _w in zip([68, 69, 70, 71, 72, 73, 74, 75, 76, 77, 78, 79, 80, 81, 83, 84, 85, 86, 89, 90, 91, 92, 93, 94, 95, 96, 97, 126, 127, 128, 129, 130, 131], [0.8024, 0.9153, 0.1238, 0.1271, 0.8782, 0.6867, 0.08263, 0.1064, 0.008746, 0.007724, 0.1128, 0.09774, 0.649, 0.8067, 0.02005, 0.656, 0.09925, 0.1042, 0.1732, 0.03121, 0.1302, 0.4914, 0.07522, 0.7259, 0.1728, 0.1921, 0.7091, 0.04934, 0.9986, 0.01741, 0.9992, 0.5361, 0.9751]): _vg.add([_i], _w, 'REPLACE')
_vg = ob_cube.vertex_groups.new(name='toe.L')
for _i, _w in zip([68, 69, 80, 81, 84, 86, 87, 88, 89, 90, 91, 92, 93, 94, 95, 96, 97], [0.002585, 0.04033, 0.1205, 0.137, 0.09753, 0.8902, 0.9939, 0.9911, 0.8196, 0.9516, 0.8636, 0.4803, 0.9236, 0.2436, 0.8235, 0.7673, 0.2637]): _vg.add([_i], _w, 'REPLACE')
_vg = ob_cube.vertex_groups.new(name='heel.02.L')
for _i, _w in zip([68, 70, 71, 72, 73, 80, 81, 82, 83, 84, 85, 92, 96], [0.005407, 0.1061, 0.08622, 0.007609, 0.09366, 0.2109, 0.05228, 0.9614, 0.941, 0.2339, 0.8789, 0.0009538, 0.023]): _vg.add([_i], _w, 'REPLACE')
_vg = ob_cube.vertex_groups.new(name='KneeIK.R')
_vg = ob_cube.vertex_groups.new(name='foot.R')
_vg = ob_cube.vertex_groups.new(name='toe.R')
_vg = ob_cube.vertex_groups.new(name='heel.02.R')
_m = ob_cube.modifiers.new('Mirror', 'MIRROR')
_m.use_clip = True
_m = ob_cube.modifiers.new('Armature', 'ARMATURE')
_m.object = ob_metarig
ob_empty.location = (0.2805, 5.966, 0.0)
ob_empty.rotation_euler = (1.571, -0.0, -0.0)
ob_empty.empty_display_type = 'IMAGE'
ob_empty.empty_display_size = 5.0
ob_metarig.location = (0.0, 0.0, 0.0)
ob_metarig.show_in_front = True
ob_cylinder.location = (0.0, 0.0, 0.0)

# ---- collection membership
col_collection.objects.link(ob_cube)
col_collection.objects.link(ob_empty)
col_collection.objects.link(ob_metarig)
col_collection.objects.link(ob_cylinder)

# ---- scene / render settings (as saved in the file)
scene.frame_start = 1; scene.frame_end = 250; scene.frame_set(73)
scene.render.engine = 'BLENDER_EEVEE_NEXT'
bpy.context.view_layer.update()

# ---- added for rendering (the .blend has no active camera): camera
cam_auto = bpy.data.cameras.new('AutoCamera')
cam_auto.lens = 50.0
cam_auto.sensor_width = 36.0
cam_auto.clip_end = 1000.0
ob_auto_camera = bpy.data.objects.new('AutoCamera', cam_auto)
scene.collection.objects.link(ob_auto_camera)
ob_auto_camera.location = (15.912, -26.0583, 15.982)
ob_auto_camera.rotation_euler = (1.09748, -7.21219e-08, 0.694738)
scene.camera = ob_auto_camera
bpy.context.view_layer.update()
